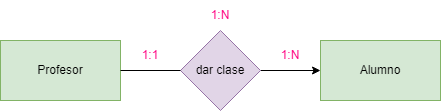

The diagram above was exported from draw.io. Its source (the exported page's mxGraphModel, read from the mxfile embedded in the PNG):
<mxGraphModel dx="1381" dy="774" grid="1" gridSize="10" guides="1" tooltips="1" connect="1" arrows="1" fold="1" page="1" pageScale="1" pageWidth="850" pageHeight="1100" math="0" shadow="0">
  <root>
    <mxCell id="0" />
    <mxCell id="1" parent="0" />
    <mxCell id="uQGGDMbPkHAgT1agaqWC-1" value="Profesor" style="rounded=0;whiteSpace=wrap;html=1;fillColor=#d5e8d4;strokeColor=#82b366;" vertex="1" parent="1">
      <mxGeometry x="140" y="150" width="120" height="60" as="geometry" />
    </mxCell>
    <mxCell id="uQGGDMbPkHAgT1agaqWC-2" value="Alumno" style="rounded=0;whiteSpace=wrap;html=1;fillColor=#d5e8d4;strokeColor=#82b366;" vertex="1" parent="1">
      <mxGeometry x="460" y="150" width="120" height="60" as="geometry" />
    </mxCell>
    <mxCell id="uQGGDMbPkHAgT1agaqWC-3" style="edgeStyle=orthogonalEdgeStyle;rounded=0;orthogonalLoop=1;jettySize=auto;html=1;exitX=1;exitY=0.5;exitDx=0;exitDy=0;strokeColor=#000000;fontColor=#FF0080;" edge="1" parent="1" source="uQGGDMbPkHAgT1agaqWC-4" target="uQGGDMbPkHAgT1agaqWC-2">
      <mxGeometry relative="1" as="geometry" />
    </mxCell>
    <mxCell id="uQGGDMbPkHAgT1agaqWC-4" value="dar clase" style="rhombus;whiteSpace=wrap;html=1;fillColor=#e1d5e7;strokeColor=#9673a6;" vertex="1" parent="1">
      <mxGeometry x="320" y="140" width="80" height="80" as="geometry" />
    </mxCell>
    <mxCell id="uQGGDMbPkHAgT1agaqWC-5" value="1:1" style="text;html=1;align=center;verticalAlign=middle;whiteSpace=wrap;rounded=0;fontColor=#FF0080;" vertex="1" parent="1">
      <mxGeometry x="260" y="150" width="60" height="30" as="geometry" />
    </mxCell>
    <mxCell id="uQGGDMbPkHAgT1agaqWC-6" value="&lt;font color=&quot;#FF0080&quot;&gt;1:N&lt;/font&gt;" style="text;html=1;align=center;verticalAlign=middle;whiteSpace=wrap;rounded=0;" vertex="1" parent="1">
      <mxGeometry x="400" y="150" width="60" height="30" as="geometry" />
    </mxCell>
    <mxCell id="uQGGDMbPkHAgT1agaqWC-7" style="edgeStyle=orthogonalEdgeStyle;rounded=0;orthogonalLoop=1;jettySize=auto;html=1;exitX=0.5;exitY=1;exitDx=0;exitDy=0;entryX=0.5;entryY=0;entryDx=0;entryDy=0;strokeColor=#000000;fontColor=#FF0080;" edge="1" parent="1" source="uQGGDMbPkHAgT1agaqWC-8" target="uQGGDMbPkHAgT1agaqWC-4">
      <mxGeometry relative="1" as="geometry" />
    </mxCell>
    <mxCell id="uQGGDMbPkHAgT1agaqWC-8" value="&lt;div&gt;1:N&lt;/div&gt;" style="text;html=1;align=center;verticalAlign=middle;whiteSpace=wrap;rounded=0;fontColor=#FF0080;" vertex="1" parent="1">
      <mxGeometry x="330" y="110" width="60" height="30" as="geometry" />
    </mxCell>
    <mxCell id="uQGGDMbPkHAgT1agaqWC-9" value="" style="endArrow=none;html=1;rounded=0;entryX=0;entryY=0.5;entryDx=0;entryDy=0;exitX=1;exitY=0.5;exitDx=0;exitDy=0;" edge="1" parent="1" source="uQGGDMbPkHAgT1agaqWC-1" target="uQGGDMbPkHAgT1agaqWC-4">
      <mxGeometry width="50" height="50" relative="1" as="geometry">
        <mxPoint x="330" y="120" as="sourcePoint" />
        <mxPoint x="310" y="130" as="targetPoint" />
      </mxGeometry>
    </mxCell>
  </root>
</mxGraphModel>